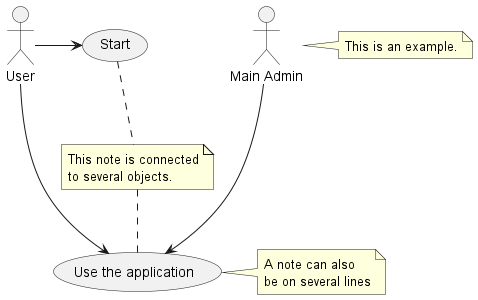

The diagram above was rendered by PlantUML. Its source (embedded in the PNG):
@startuml
'https://plantuml.com/use-case-diagram

:Main Admin: as Admin
(Use the application) as (Use)

User -> (Start)
User --> (Use)

Admin ---> (Use)

note right of Admin : This is an example.

note right of (Use)
A note can also
be on several lines
end note

note "This note is connected\nto several objects." as N2
(Start) .. N2
N2 .. (Use)
@enduml